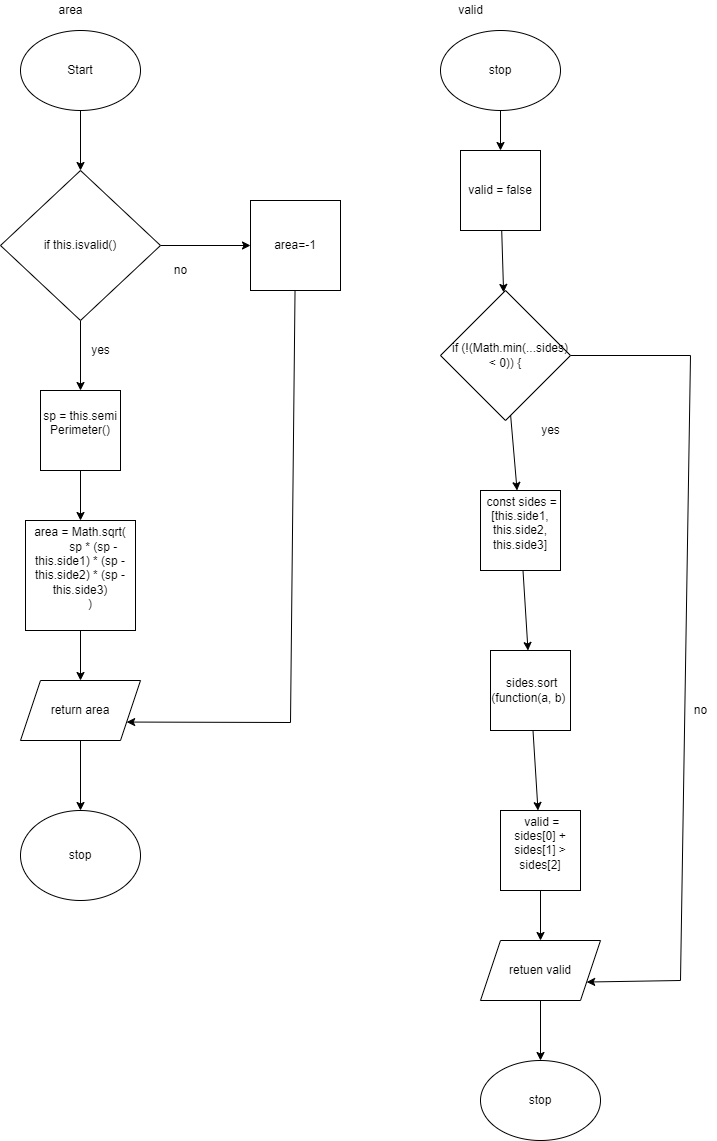

The diagram above was exported from draw.io. Its source (the exported page's mxGraphModel, read from the mxfile embedded in the PNG):
<mxGraphModel dx="2085" dy="818" grid="1" gridSize="10" guides="1" tooltips="1" connect="1" arrows="1" fold="1" page="1" pageScale="1" pageWidth="827" pageHeight="1169" math="0" shadow="0">
  <root>
    <mxCell id="0" />
    <mxCell id="1" parent="0" />
    <mxCell id="2" value="area" style="text;html=1;align=center;verticalAlign=middle;resizable=0;points=[];autosize=1;strokeColor=none;fillColor=none;" vertex="1" parent="1">
      <mxGeometry x="50" y="20" width="40" height="20" as="geometry" />
    </mxCell>
    <mxCell id="3" value="valid" style="text;html=1;align=center;verticalAlign=middle;resizable=0;points=[];autosize=1;strokeColor=none;fillColor=none;" vertex="1" parent="1">
      <mxGeometry x="450" y="20" width="40" height="20" as="geometry" />
    </mxCell>
    <mxCell id="11" value="" style="edgeStyle=none;html=1;" edge="1" parent="1" source="4" target="10">
      <mxGeometry relative="1" as="geometry" />
    </mxCell>
    <mxCell id="14" value="" style="edgeStyle=none;html=1;" edge="1" parent="1" source="4" target="8">
      <mxGeometry relative="1" as="geometry" />
    </mxCell>
    <mxCell id="4" value="if this.isvalid()" style="rhombus;whiteSpace=wrap;html=1;" vertex="1" parent="1">
      <mxGeometry y="190" width="160" height="150" as="geometry" />
    </mxCell>
    <mxCell id="5" value="stop" style="ellipse;whiteSpace=wrap;html=1;" vertex="1" parent="1">
      <mxGeometry x="20" y="830" width="120" height="90" as="geometry" />
    </mxCell>
    <mxCell id="7" value="" style="edgeStyle=none;html=1;" edge="1" parent="1" source="6" target="4">
      <mxGeometry relative="1" as="geometry" />
    </mxCell>
    <mxCell id="6" value="Start" style="ellipse;whiteSpace=wrap;html=1;" vertex="1" parent="1">
      <mxGeometry x="20" y="50" width="120" height="80" as="geometry" />
    </mxCell>
    <mxCell id="15" style="edgeStyle=none;html=1;entryX=1;entryY=0.75;entryDx=0;entryDy=0;rounded=0;" edge="1" parent="1" source="8" target="16">
      <mxGeometry relative="1" as="geometry">
        <mxPoint x="300" y="700" as="targetPoint" />
        <Array as="points">
          <mxPoint x="290" y="742" />
        </Array>
      </mxGeometry>
    </mxCell>
    <mxCell id="8" value="area=-1" style="whiteSpace=wrap;html=1;aspect=fixed;" vertex="1" parent="1">
      <mxGeometry x="250" y="220" width="90" height="90" as="geometry" />
    </mxCell>
    <mxCell id="17" value="" style="edgeStyle=none;html=1;" edge="1" parent="1" source="9" target="16">
      <mxGeometry relative="1" as="geometry" />
    </mxCell>
    <mxCell id="9" value="&lt;div&gt;area = Math.sqrt(&lt;/div&gt;&lt;div&gt;&amp;nbsp; &amp;nbsp; &amp;nbsp; &amp;nbsp; sp * (sp - this.side1) * (sp - this.side2) * (sp - this.side3)&lt;/div&gt;&lt;div&gt;&amp;nbsp; &amp;nbsp; &amp;nbsp; )&lt;/div&gt;&lt;div&gt;&lt;br&gt;&lt;/div&gt;" style="whiteSpace=wrap;html=1;aspect=fixed;" vertex="1" parent="1">
      <mxGeometry x="25" y="540" width="110" height="110" as="geometry" />
    </mxCell>
    <mxCell id="12" value="" style="edgeStyle=none;html=1;" edge="1" parent="1" source="10" target="9">
      <mxGeometry relative="1" as="geometry" />
    </mxCell>
    <mxCell id="10" value="&lt;div&gt;sp = this.semi&lt;/div&gt;&lt;div&gt;Perimeter()&lt;/div&gt;&lt;div&gt;&lt;br&gt;&lt;/div&gt;" style="whiteSpace=wrap;html=1;aspect=fixed;" vertex="1" parent="1">
      <mxGeometry x="40" y="410" width="80" height="80" as="geometry" />
    </mxCell>
    <mxCell id="18" value="" style="edgeStyle=none;html=1;" edge="1" parent="1" source="16" target="5">
      <mxGeometry relative="1" as="geometry" />
    </mxCell>
    <mxCell id="16" value="return area" style="shape=parallelogram;perimeter=parallelogramPerimeter;whiteSpace=wrap;html=1;fixedSize=1;" vertex="1" parent="1">
      <mxGeometry x="20" y="700" width="120" height="60" as="geometry" />
    </mxCell>
    <mxCell id="19" value="stop" style="ellipse;whiteSpace=wrap;html=1;" vertex="1" parent="1">
      <mxGeometry x="480" y="1080" width="120" height="80" as="geometry" />
    </mxCell>
    <mxCell id="30" value="" style="edgeStyle=none;rounded=0;html=1;" edge="1" parent="1" source="20" target="21">
      <mxGeometry relative="1" as="geometry" />
    </mxCell>
    <mxCell id="20" value="stop" style="ellipse;whiteSpace=wrap;html=1;" vertex="1" parent="1">
      <mxGeometry x="440" y="50" width="120" height="80" as="geometry" />
    </mxCell>
    <mxCell id="29" value="" style="edgeStyle=none;rounded=0;html=1;" edge="1" parent="1" source="21" target="22">
      <mxGeometry relative="1" as="geometry" />
    </mxCell>
    <mxCell id="21" value="valid = false" style="whiteSpace=wrap;html=1;aspect=fixed;" vertex="1" parent="1">
      <mxGeometry x="460" y="170" width="80" height="80" as="geometry" />
    </mxCell>
    <mxCell id="26" value="" style="edgeStyle=none;rounded=0;html=1;" edge="1" parent="1" source="22" target="25">
      <mxGeometry relative="1" as="geometry" />
    </mxCell>
    <mxCell id="34" style="edgeStyle=none;rounded=0;html=1;entryX=1;entryY=0.75;entryDx=0;entryDy=0;" edge="1" parent="1" source="22" target="31">
      <mxGeometry relative="1" as="geometry">
        <Array as="points">
          <mxPoint x="690" y="375" />
          <mxPoint x="680" y="1000" />
        </Array>
      </mxGeometry>
    </mxCell>
    <mxCell id="22" value="&lt;div&gt;&amp;nbsp; &amp;nbsp;if (!(Math.min(...sides) &amp;lt; 0)) {&lt;/div&gt;" style="rhombus;whiteSpace=wrap;html=1;" vertex="1" parent="1">
      <mxGeometry x="440" y="310" width="130" height="130" as="geometry" />
    </mxCell>
    <mxCell id="32" value="" style="edgeStyle=none;rounded=0;html=1;" edge="1" parent="1" source="23" target="31">
      <mxGeometry relative="1" as="geometry" />
    </mxCell>
    <mxCell id="23" value="&lt;div&gt;&amp;nbsp;valid = sides[0] + sides[1] &amp;gt; sides[2]&lt;/div&gt;&lt;div&gt;&lt;br&gt;&lt;/div&gt;" style="whiteSpace=wrap;html=1;aspect=fixed;" vertex="1" parent="1">
      <mxGeometry x="500" y="830" width="80" height="80" as="geometry" />
    </mxCell>
    <mxCell id="28" value="" style="edgeStyle=none;rounded=0;html=1;" edge="1" parent="1" source="24" target="23">
      <mxGeometry relative="1" as="geometry" />
    </mxCell>
    <mxCell id="24" value="&amp;nbsp;sides.sort&lt;br&gt;(function(a, b)&amp;nbsp;" style="whiteSpace=wrap;html=1;aspect=fixed;" vertex="1" parent="1">
      <mxGeometry x="490" y="670" width="80" height="80" as="geometry" />
    </mxCell>
    <mxCell id="27" value="" style="edgeStyle=none;rounded=0;html=1;" edge="1" parent="1" source="25" target="24">
      <mxGeometry relative="1" as="geometry" />
    </mxCell>
    <mxCell id="25" value="&lt;div&gt;&amp;nbsp;const sides = [this.side1, this.side2, this.side3]&lt;/div&gt;&lt;div&gt;&lt;br&gt;&lt;/div&gt;" style="whiteSpace=wrap;html=1;aspect=fixed;" vertex="1" parent="1">
      <mxGeometry x="480" y="510" width="80" height="80" as="geometry" />
    </mxCell>
    <mxCell id="33" value="" style="edgeStyle=none;rounded=0;html=1;" edge="1" parent="1" source="31" target="19">
      <mxGeometry relative="1" as="geometry" />
    </mxCell>
    <mxCell id="31" value="retuen valid" style="shape=parallelogram;perimeter=parallelogramPerimeter;whiteSpace=wrap;html=1;fixedSize=1;" vertex="1" parent="1">
      <mxGeometry x="480" y="960" width="120" height="60" as="geometry" />
    </mxCell>
    <mxCell id="35" value="no" style="text;html=1;align=center;verticalAlign=middle;resizable=0;points=[];autosize=1;strokeColor=none;fillColor=none;" vertex="1" parent="1">
      <mxGeometry x="685" y="720" width="30" height="20" as="geometry" />
    </mxCell>
    <mxCell id="36" value="yes" style="text;html=1;align=center;verticalAlign=middle;resizable=0;points=[];autosize=1;strokeColor=none;fillColor=none;" vertex="1" parent="1">
      <mxGeometry x="535" y="440" width="30" height="20" as="geometry" />
    </mxCell>
    <mxCell id="37" value="no" style="text;html=1;align=center;verticalAlign=middle;resizable=0;points=[];autosize=1;strokeColor=none;fillColor=none;" vertex="1" parent="1">
      <mxGeometry x="165" y="280" width="30" height="20" as="geometry" />
    </mxCell>
    <mxCell id="38" value="yes" style="text;html=1;align=center;verticalAlign=middle;resizable=0;points=[];autosize=1;strokeColor=none;fillColor=none;" vertex="1" parent="1">
      <mxGeometry x="85" y="360" width="30" height="20" as="geometry" />
    </mxCell>
  </root>
</mxGraphModel>